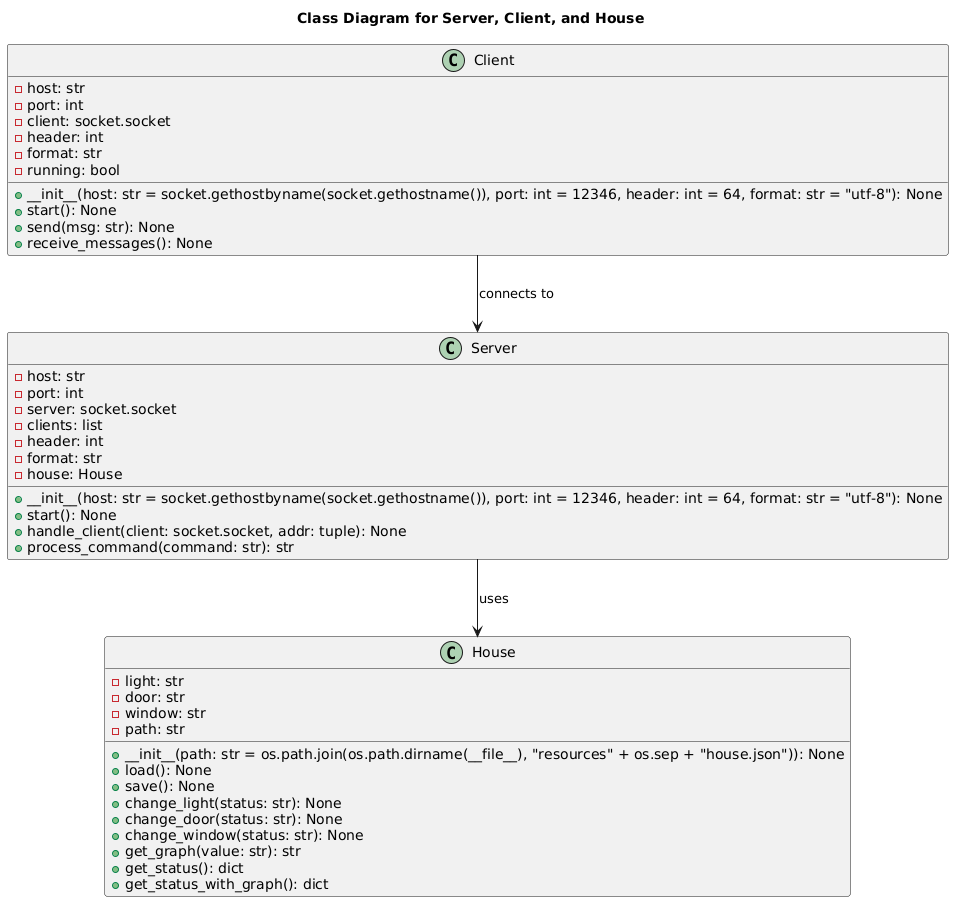

The diagram above was rendered by PlantUML. Its source (embedded in the PNG):
@startuml
title Class Diagram for Server, Client, and House

' Define the Server class
class Server {
    -host: str
    -port: int
    -server: socket.socket
    -clients: list
    -header: int
    -format: str
    -house: House

    +__init__(host: str = socket.gethostbyname(socket.gethostname()), port: int = 12346, header: int = 64, format: str = "utf-8"): None
    +start(): None
    +handle_client(client: socket.socket, addr: tuple): None
    +process_command(command: str): str
}

' Define the Client class
class Client {
    -host: str
    -port: int
    -client: socket.socket
    -header: int
    -format: str
    -running: bool

    +__init__(host: str = socket.gethostbyname(socket.gethostname()), port: int = 12346, header: int = 64, format: str = "utf-8"): None
    +start(): None
    +send(msg: str): None
    +receive_messages(): None
}

' Define the House class
class House {
    -light: str
    -door: str
    -window: str
    -path: str

    +__init__(path: str = os.path.join(os.path.dirname(__file__), "resources" + os.sep + "house.json")): None
    +load(): None
    +save(): None
    +change_light(status: str): None
    +change_door(status: str): None
    +change_window(status: str): None
    +get_graph(value: str): str
    +get_status(): dict
    +get_status_with_graph(): dict
}

' Relationships
Server --> House : "uses"
Client --> Server : "connects to"
@enduml